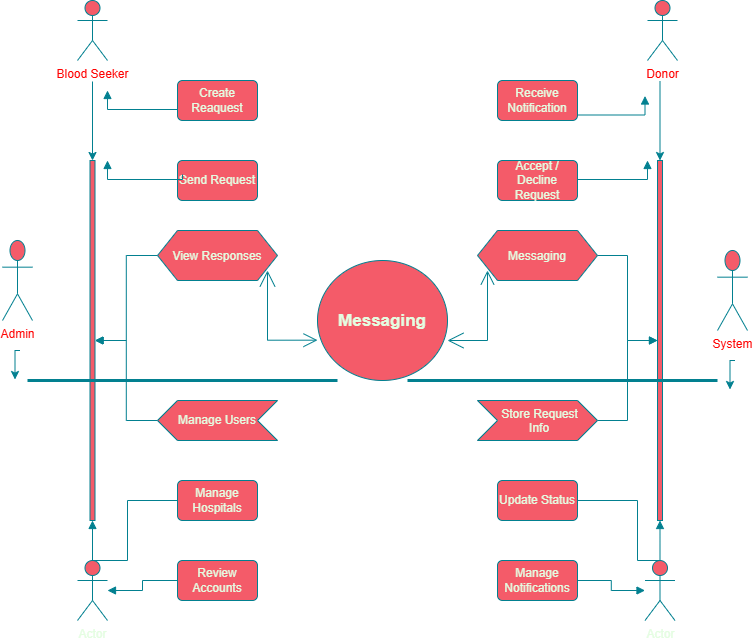

The diagram above was exported from draw.io. Its source (the exported page's mxGraphModel, read from the mxfile embedded in the PNG):
<mxGraphModel dx="860" dy="1573" grid="1" gridSize="10" guides="1" tooltips="1" connect="1" arrows="1" fold="1" page="1" pageScale="1" pageWidth="850" pageHeight="1100" math="0" shadow="0">
  <root>
    <object label="" id="0">
      <mxCell />
    </object>
    <mxCell id="1" parent="0" />
    <mxCell id="WhnVrG_OtvHX8_xMVcF_-17" edge="1" parent="1" style="edgeStyle=orthogonalEdgeStyle;rounded=0;orthogonalLoop=1;jettySize=auto;html=1;defaultLabelBackgroundColor=gap;labelBackgroundColor=none;fontColor=default;strokeColor=#028090;" target="WhnVrG_OtvHX8_xMVcF_-16" value="">
      <mxGeometry relative="1" as="geometry">
        <mxPoint x="155" y="-439" as="sourcePoint" />
      </mxGeometry>
    </mxCell>
    <mxCell id="WhnVrG_OtvHX8_xMVcF_-22" edge="1" parent="1" style="edgeStyle=orthogonalEdgeStyle;rounded=0;orthogonalLoop=1;jettySize=auto;html=1;defaultLabelBackgroundColor=gap;labelBackgroundColor=none;fontColor=default;strokeColor=#028090;" value="">
      <mxGeometry relative="1" as="geometry">
        <mxPoint x="82.5" y="-170" as="sourcePoint" />
        <mxPoint x="77.5" y="-141" as="targetPoint" />
      </mxGeometry>
    </mxCell>
    <mxCell id="WhnVrG_OtvHX8_xMVcF_-16" parent="1" style="html=1;points=[];perimeter=orthogonalPerimeter;labelBackgroundColor=none;fillColor=#F45B69;strokeColor=#028090;fontColor=#E4FDE1;" value="" vertex="1">
      <mxGeometry height="360" width="5" x="152.5" y="-360" as="geometry" />
    </mxCell>
    <mxCell id="WhnVrG_OtvHX8_xMVcF_-18" parent="1" style="shape=umlActor;verticalLabelPosition=bottom;verticalAlign=top;html=1;labelPerimeter=1;movable=1;resizable=1;rotatable=1;deletable=1;editable=1;locked=0;connectable=1;labelBackgroundColor=none;fillColor=#F45B69;strokeColor=#028090;fontColor=#FF0000;" value="Admin" vertex="1">
      <mxGeometry height="80" width="30" x="65" y="-280" as="geometry" />
    </mxCell>
    <mxCell id="WhnVrG_OtvHX8_xMVcF_-31" parent="1" style="shape=umlActor;verticalLabelPosition=bottom;verticalAlign=top;html=1;labelPerimeter=1;labelBackgroundColor=none;fillColor=#F45B69;strokeColor=#028090;fontColor=#FF0000;" value="Blood Seeker" vertex="1">
      <mxGeometry height="60" width="30" x="140" y="-520" as="geometry" />
    </mxCell>
    <mxCell id="WhnVrG_OtvHX8_xMVcF_-37" parent="1" style="shape=umlActor;verticalLabelPosition=bottom;verticalAlign=top;html=1;labelPerimeter=1;labelBackgroundColor=none;fillColor=#F45B69;strokeColor=#028090;fontColor=#FF0000;" value="Donor" vertex="1">
      <mxGeometry height="60" width="30" x="710" y="-520" as="geometry" />
    </mxCell>
    <mxCell id="WhnVrG_OtvHX8_xMVcF_-39" parent="1" style="html=1;points=[];perimeter=orthogonalPerimeter;labelBackgroundColor=none;fillColor=#F45B69;strokeColor=#028090;fontColor=#E4FDE1;" value="" vertex="1">
      <mxGeometry height="360" width="5" x="720" y="-360" as="geometry" />
    </mxCell>
    <mxCell id="WhnVrG_OtvHX8_xMVcF_-42" edge="1" parent="1" style="edgeStyle=orthogonalEdgeStyle;rounded=0;orthogonalLoop=1;jettySize=auto;html=1;defaultLabelBackgroundColor=gap;labelBackgroundColor=none;fontColor=default;strokeColor=#028090;" value="">
      <mxGeometry relative="1" as="geometry">
        <mxPoint x="722.5" y="-439" as="sourcePoint" />
        <mxPoint x="722.5" y="-360" as="targetPoint" />
      </mxGeometry>
    </mxCell>
    <mxCell id="WhnVrG_OtvHX8_xMVcF_-44" parent="1" style="shape=umlActor;verticalLabelPosition=bottom;verticalAlign=top;html=1;labelPerimeter=1;strokeColor=#028090;fontColor=#E4FDE1;fillColor=#F45B69;" value="Actor" vertex="1">
      <mxGeometry height="60" width="30" x="140" y="40" as="geometry" />
    </mxCell>
    <mxCell id="WhnVrG_OtvHX8_xMVcF_-45" parent="1" style="shape=umlActor;verticalLabelPosition=bottom;verticalAlign=top;html=1;labelPerimeter=1;strokeColor=#028090;fontColor=#E4FDE1;fillColor=#F45B69;" value="Actor" vertex="1">
      <mxGeometry height="60" width="30" x="707.5" y="40" as="geometry" />
    </mxCell>
    <mxCell id="WhnVrG_OtvHX8_xMVcF_-48" parent="1" style="shape=umlActor;verticalLabelPosition=bottom;verticalAlign=top;html=1;labelPerimeter=1;movable=1;resizable=1;rotatable=1;deletable=1;editable=1;locked=0;connectable=1;labelBackgroundColor=none;fillColor=#F45B69;strokeColor=#028090;fontColor=#FF0000;" value="System" vertex="1">
      <mxGeometry height="80" width="30" x="780" y="-270" as="geometry" />
    </mxCell>
    <mxCell id="WhnVrG_OtvHX8_xMVcF_-49" edge="1" parent="1" style="edgeStyle=orthogonalEdgeStyle;rounded=0;orthogonalLoop=1;jettySize=auto;html=1;defaultLabelBackgroundColor=gap;labelBackgroundColor=none;fontColor=default;strokeColor=#028090;" value="">
      <mxGeometry relative="1" as="geometry">
        <mxPoint x="797.5" y="-160" as="sourcePoint" />
        <mxPoint x="792.5" y="-131" as="targetPoint" />
      </mxGeometry>
    </mxCell>
    <mxCell id="WhnVrG_OtvHX8_xMVcF_-76" edge="1" parent="1" style="edgeStyle=orthogonalEdgeStyle;rounded=0;orthogonalLoop=1;jettySize=auto;html=1;strokeColor=#028090;fontColor=#E4FDE1;defaultLabelBackgroundColor=gap;endArrow=block;endFill=1;fillColor=#F45B69;" value="">
      <mxGeometry relative="1" x="0.1461" as="geometry">
        <Array as="points">
          <mxPoint x="707.5" y="-405.5" />
        </Array>
        <mxPoint x="637.5" y="-405.5" as="sourcePoint" />
        <mxPoint x="707.5" y="-424.5" as="targetPoint" />
      </mxGeometry>
    </mxCell>
    <mxCell id="WhnVrG_OtvHX8_xMVcF_-80" edge="1" parent="1" source="WhnVrG_OtvHX8_xMVcF_-53" style="edgeStyle=orthogonalEdgeStyle;rounded=0;orthogonalLoop=1;jettySize=auto;html=1;exitX=0.5;exitY=0;exitDx=0;exitDy=0;strokeColor=#028090;fontColor=#E4FDE1;defaultLabelBackgroundColor=gap;endArrow=block;endFill=1;fillColor=#F45B69;">
      <mxGeometry relative="1" as="geometry">
        <mxPoint x="600" y="-440" as="targetPoint" />
      </mxGeometry>
    </mxCell>
    <mxCell id="WhnVrG_OtvHX8_xMVcF_-81" edge="1" parent="1" source="WhnVrG_OtvHX8_xMVcF_-53" style="edgeStyle=orthogonalEdgeStyle;rounded=0;orthogonalLoop=1;jettySize=auto;html=1;exitX=0.25;exitY=0;exitDx=0;exitDy=0;strokeColor=#028090;fontColor=#E4FDE1;defaultLabelBackgroundColor=gap;endArrow=block;endFill=1;fillColor=#F45B69;">
      <mxGeometry relative="1" as="geometry">
        <mxPoint x="580" y="-440" as="targetPoint" />
      </mxGeometry>
    </mxCell>
    <mxCell id="WhnVrG_OtvHX8_xMVcF_-82" edge="1" parent="1" source="WhnVrG_OtvHX8_xMVcF_-53" style="edgeStyle=orthogonalEdgeStyle;rounded=0;orthogonalLoop=1;jettySize=auto;html=1;exitX=0;exitY=0;exitDx=0;exitDy=0;strokeColor=#028090;fontColor=#E4FDE1;defaultLabelBackgroundColor=gap;endArrow=block;endFill=1;fillColor=#F45B69;">
      <mxGeometry relative="1" as="geometry">
        <mxPoint x="560" y="-440" as="targetPoint" />
      </mxGeometry>
    </mxCell>
    <mxCell id="WhnVrG_OtvHX8_xMVcF_-83" edge="1" parent="1" source="WhnVrG_OtvHX8_xMVcF_-53" style="edgeStyle=orthogonalEdgeStyle;rounded=0;orthogonalLoop=1;jettySize=auto;html=1;exitX=1;exitY=0;exitDx=0;exitDy=0;strokeColor=#028090;fontColor=#E4FDE1;defaultLabelBackgroundColor=gap;endArrow=block;endFill=1;fillColor=#F45B69;">
      <mxGeometry relative="1" as="geometry">
        <mxPoint x="640" y="-440" as="targetPoint" />
      </mxGeometry>
    </mxCell>
    <mxCell id="WhnVrG_OtvHX8_xMVcF_-53" parent="1" style="html=1;rounded=1;absoluteArcSize=1;arcSize=10;whiteSpace=wrap;strokeColor=#028090;fontColor=#E4FDE1;fillColor=#F45B69;" value="Receive Notification" vertex="1">
      <mxGeometry height="40" width="80" x="560" y="-440" as="geometry" />
    </mxCell>
    <mxCell id="WhnVrG_OtvHX8_xMVcF_-58" parent="1" style="html=1;rounded=1;absoluteArcSize=1;arcSize=10;whiteSpace=wrap;strokeColor=#028090;fontColor=#E4FDE1;fillColor=#F45B69;" value="Accept / Decline Request" vertex="1">
      <mxGeometry height="40" width="80" x="560" y="-360" as="geometry" />
    </mxCell>
    <mxCell id="WhnVrG_OtvHX8_xMVcF_-73" edge="1" parent="1" style="edgeStyle=orthogonalEdgeStyle;rounded=0;orthogonalLoop=1;jettySize=auto;html=1;strokeColor=#028090;fontColor=#E4FDE1;defaultLabelBackgroundColor=gap;endArrow=block;endFill=1;fillColor=#F45B69;" value="">
      <mxGeometry relative="1" x="-0.2135" as="geometry">
        <Array as="points">
          <mxPoint x="245" y="-411" />
          <mxPoint x="170" y="-411" />
        </Array>
        <mxPoint x="245" y="-416" as="sourcePoint" />
        <mxPoint x="170" y="-430" as="targetPoint" />
      </mxGeometry>
    </mxCell>
    <mxCell id="WhnVrG_OtvHX8_xMVcF_-70" parent="1" style="html=1;rounded=1;absoluteArcSize=1;arcSize=10;whiteSpace=wrap;strokeColor=#028090;fontColor=#E4FDE1;fillColor=#F45B69;" value="Create Reaquest" vertex="1">
      <mxGeometry height="40" width="80" x="240" y="-440" as="geometry" />
    </mxCell>
    <mxCell id="WhnVrG_OtvHX8_xMVcF_-77" edge="1" parent="1" style="edgeStyle=orthogonalEdgeStyle;rounded=0;orthogonalLoop=1;jettySize=auto;html=1;strokeColor=#028090;fontColor=#E4FDE1;defaultLabelBackgroundColor=gap;endArrow=block;endFill=1;fillColor=#F45B69;" value="">
      <mxGeometry relative="1" x="0.1461" as="geometry">
        <Array as="points">
          <mxPoint x="710" y="-341" />
        </Array>
        <mxPoint x="640" y="-341" as="sourcePoint" />
        <mxPoint x="710" y="-360" as="targetPoint" />
      </mxGeometry>
    </mxCell>
    <mxCell id="WhnVrG_OtvHX8_xMVcF_-78" parent="1" style="html=1;rounded=1;absoluteArcSize=1;arcSize=10;whiteSpace=wrap;strokeColor=#028090;fontColor=#E4FDE1;fillColor=#F45B69;" value="Send Request" vertex="1">
      <mxGeometry height="40" width="80" x="240" y="-360" as="geometry" />
    </mxCell>
    <mxCell id="WhnVrG_OtvHX8_xMVcF_-79" edge="1" parent="1" style="edgeStyle=orthogonalEdgeStyle;rounded=0;orthogonalLoop=1;jettySize=auto;html=1;strokeColor=#028090;fontColor=#E4FDE1;defaultLabelBackgroundColor=gap;endArrow=block;endFill=1;fillColor=#F45B69;" value="">
      <mxGeometry relative="1" x="-0.2135" as="geometry">
        <Array as="points">
          <mxPoint x="245" y="-341" />
          <mxPoint x="170" y="-341" />
        </Array>
        <mxPoint x="245" y="-346" as="sourcePoint" />
        <mxPoint x="170" y="-360" as="targetPoint" />
      </mxGeometry>
    </mxCell>
    <mxCell id="WhnVrG_OtvHX8_xMVcF_-86" parent="1" style="ellipse;whiteSpace=wrap;html=1;shapeInside=1;strokeColor=#028090;fontColor=#E4FDE1;fillColor=#F45B69;" value="&lt;b&gt;&lt;font style=&quot;font-size: 17px;&quot;&gt;Messaging&lt;/font&gt;&lt;/b&gt;" vertex="1">
      <mxGeometry height="120" width="130" x="380" y="-260" as="geometry" />
    </mxCell>
    <mxCell id="WhnVrG_OtvHX8_xMVcF_-100" edge="1" parent="1" source="WhnVrG_OtvHX8_xMVcF_-99" style="edgeStyle=orthogonalEdgeStyle;rounded=0;orthogonalLoop=1;jettySize=auto;html=1;strokeColor=#028090;fontColor=#E4FDE1;defaultLabelBackgroundColor=gap;endArrow=block;endFill=1;fillColor=#F45B69;" target="WhnVrG_OtvHX8_xMVcF_-16" value="">
      <mxGeometry relative="1" as="geometry" />
    </mxCell>
    <mxCell id="WhnVrG_OtvHX8_xMVcF_-99" parent="1" style="shape=hexagon;perimeter=hexagonPerimeter2;whiteSpace=wrap;html=1;shapeInside=1;fixedSize=1;strokeColor=#028090;fontColor=#E4FDE1;fillColor=#F45B69;" value="View Responses" vertex="1">
      <mxGeometry height="50" width="120" x="220" y="-290" as="geometry" />
    </mxCell>
    <mxCell id="WhnVrG_OtvHX8_xMVcF_-104" edge="1" parent="1" style="endArrow=open;html=1;endSize=12;startArrow=open;startSize=14;startFill=0;edgeStyle=orthogonalEdgeStyle;align=center;verticalAlign=bottom;endFill=0;rounded=0;strokeColor=#028090;fontColor=#E4FDE1;defaultLabelBackgroundColor=gap;fillColor=#F45B69;entryX=0;entryY=0.664;entryDx=0;entryDy=0;entryPerimeter=0;" target="WhnVrG_OtvHX8_xMVcF_-86" value="">
      <mxGeometry relative="1" x="0.0636" y="3" as="geometry">
        <Array as="points">
          <mxPoint x="330" y="-180.3" />
        </Array>
        <mxPoint x="330" y="-250" as="sourcePoint" />
        <mxPoint x="350" y="-166.25" as="targetPoint" />
      </mxGeometry>
    </mxCell>
    <mxCell id="WhnVrG_OtvHX8_xMVcF_-107" edge="1" parent="1" source="WhnVrG_OtvHX8_xMVcF_-105" style="edgeStyle=orthogonalEdgeStyle;rounded=0;orthogonalLoop=1;jettySize=auto;html=1;strokeColor=#028090;fontColor=#E4FDE1;defaultLabelBackgroundColor=gap;endArrow=block;endFill=1;fillColor=#F45B69;" target="WhnVrG_OtvHX8_xMVcF_-39" value="">
      <mxGeometry relative="1" as="geometry" />
    </mxCell>
    <mxCell id="WhnVrG_OtvHX8_xMVcF_-105" parent="1" style="shape=hexagon;perimeter=hexagonPerimeter2;whiteSpace=wrap;html=1;shapeInside=1;fixedSize=1;strokeColor=#028090;fontColor=#E4FDE1;fillColor=#F45B69;fontSize=12;" value="Messaging" vertex="1">
      <mxGeometry height="50" width="120" x="540" y="-290" as="geometry" />
    </mxCell>
    <mxCell id="WhnVrG_OtvHX8_xMVcF_-108" edge="1" parent="1" style="endArrow=open;html=1;endSize=12;startArrow=open;startSize=14;startFill=0;edgeStyle=orthogonalEdgeStyle;align=center;verticalAlign=bottom;endFill=0;rounded=0;strokeColor=#028090;fontColor=#E4FDE1;defaultLabelBackgroundColor=gap;fillColor=#F45B69;" value="">
      <mxGeometry relative="1" x="-0.1818" y="3" as="geometry">
        <mxPoint x="510" y="-180" as="sourcePoint" />
        <mxPoint x="550" y="-250" as="targetPoint" />
      </mxGeometry>
    </mxCell>
    <mxCell id="WhnVrG_OtvHX8_xMVcF_-113" edge="1" parent="1" style="endArrow=none;startArrow=none;endFill=0;startFill=0;endSize=8;html=1;verticalAlign=bottom;labelBackgroundColor=none;strokeWidth=3;rounded=0;strokeColor=#028090;fontColor=#E4FDE1;defaultLabelBackgroundColor=gap;fillColor=#F45B69;" value="">
      <mxGeometry relative="1" width="160" as="geometry">
        <mxPoint x="90" y="-140" as="sourcePoint" />
        <mxPoint x="400" y="-140" as="targetPoint" />
      </mxGeometry>
    </mxCell>
    <mxCell id="WhnVrG_OtvHX8_xMVcF_-114" edge="1" parent="1" style="endArrow=none;startArrow=none;endFill=0;startFill=0;endSize=8;html=1;verticalAlign=bottom;labelBackgroundColor=none;strokeWidth=3;rounded=0;strokeColor=#028090;fontColor=#E4FDE1;defaultLabelBackgroundColor=gap;fillColor=#F45B69;" value="">
      <mxGeometry relative="1" width="160" as="geometry">
        <mxPoint x="470" y="-140" as="sourcePoint" />
        <mxPoint x="780" y="-140" as="targetPoint" />
      </mxGeometry>
    </mxCell>
    <mxCell id="WhnVrG_OtvHX8_xMVcF_-124" edge="1" parent="1" source="WhnVrG_OtvHX8_xMVcF_-116" style="edgeStyle=orthogonalEdgeStyle;rounded=0;orthogonalLoop=1;jettySize=auto;html=1;strokeColor=#028090;fontColor=#E4FDE1;defaultLabelBackgroundColor=gap;endArrow=block;endFill=1;fillColor=#F45B69;" target="WhnVrG_OtvHX8_xMVcF_-16" value="">
      <mxGeometry relative="1" as="geometry" />
    </mxCell>
    <mxCell id="WhnVrG_OtvHX8_xMVcF_-116" parent="1" style="shape=step;perimeter=stepPerimeter;whiteSpace=wrap;html=1;shapeInside=1;fixedSize=1;strokeColor=#028090;fontColor=#E4FDE1;fillColor=#F45B69;direction=west;" value="Manage Users" vertex="1">
      <mxGeometry height="40" width="120" x="220" y="-120" as="geometry" />
    </mxCell>
    <mxCell id="WhnVrG_OtvHX8_xMVcF_-120" edge="1" parent="1" source="WhnVrG_OtvHX8_xMVcF_-119" style="edgeStyle=orthogonalEdgeStyle;rounded=0;orthogonalLoop=1;jettySize=auto;html=1;exitX=0.5;exitY=0;exitDx=0;exitDy=0;strokeColor=#028090;fontColor=#E4FDE1;defaultLabelBackgroundColor=gap;endArrow=block;endFill=1;fillColor=#F45B69;">
      <mxGeometry relative="1" as="geometry">
        <mxPoint x="600" y="-120" as="targetPoint" />
      </mxGeometry>
    </mxCell>
    <mxCell id="WhnVrG_OtvHX8_xMVcF_-125" edge="1" parent="1" source="WhnVrG_OtvHX8_xMVcF_-119" style="edgeStyle=orthogonalEdgeStyle;rounded=0;orthogonalLoop=1;jettySize=auto;html=1;strokeColor=#028090;fontColor=#E4FDE1;defaultLabelBackgroundColor=gap;endArrow=block;endFill=1;fillColor=#F45B69;" target="WhnVrG_OtvHX8_xMVcF_-39" value="">
      <mxGeometry relative="1" as="geometry" />
    </mxCell>
    <mxCell id="WhnVrG_OtvHX8_xMVcF_-119" parent="1" style="shape=step;perimeter=stepPerimeter;whiteSpace=wrap;html=1;shapeInside=1;fixedSize=1;strokeColor=#028090;fontColor=#E4FDE1;fillColor=#F45B69;direction=east;" value="Store Request Info" vertex="1">
      <mxGeometry height="40" width="120" x="540" y="-120" as="geometry" />
    </mxCell>
    <mxCell id="WhnVrG_OtvHX8_xMVcF_-123" edge="1" parent="1" source="WhnVrG_OtvHX8_xMVcF_-116" style="edgeStyle=orthogonalEdgeStyle;rounded=0;orthogonalLoop=1;jettySize=auto;html=1;innerLoopWaypoints=1;exitX=0.5;exitY=0;exitDx=0;exitDy=0;strokeColor=#028090;fontColor=#E4FDE1;defaultLabelBackgroundColor=gap;endArrow=block;endFill=1;fillColor=#F45B69;" target="WhnVrG_OtvHX8_xMVcF_-116">
      <mxGeometry relative="1" as="geometry" />
    </mxCell>
    <mxCell id="WhnVrG_OtvHX8_xMVcF_-135" edge="1" parent="1" source="WhnVrG_OtvHX8_xMVcF_-126" style="edgeStyle=orthogonalEdgeStyle;rounded=0;orthogonalLoop=1;jettySize=auto;html=1;strokeColor=#028090;fontColor=#E4FDE1;defaultLabelBackgroundColor=gap;endArrow=block;endFill=1;fillColor=#F45B69;" target="WhnVrG_OtvHX8_xMVcF_-16" value="">
      <mxGeometry relative="1" as="geometry">
        <Array as="points">
          <mxPoint x="190" y="-20" />
          <mxPoint x="190" y="40" />
          <mxPoint x="155" y="40" />
        </Array>
      </mxGeometry>
    </mxCell>
    <mxCell id="WhnVrG_OtvHX8_xMVcF_-126" parent="1" style="html=1;rounded=1;absoluteArcSize=1;arcSize=10;whiteSpace=wrap;strokeColor=#028090;fontColor=#E4FDE1;fillColor=#F45B69;" value="Manage Hospitals" vertex="1">
      <mxGeometry height="40" width="80" x="240" y="-40" as="geometry" />
    </mxCell>
    <mxCell id="WhnVrG_OtvHX8_xMVcF_-136" edge="1" parent="1" source="WhnVrG_OtvHX8_xMVcF_-127" style="edgeStyle=orthogonalEdgeStyle;rounded=0;orthogonalLoop=1;jettySize=auto;html=1;strokeColor=#028090;fontColor=#E4FDE1;defaultLabelBackgroundColor=gap;endArrow=block;endFill=1;fillColor=#F45B69;" target="WhnVrG_OtvHX8_xMVcF_-44" value="">
      <mxGeometry relative="1" as="geometry" />
    </mxCell>
    <mxCell id="WhnVrG_OtvHX8_xMVcF_-127" parent="1" style="html=1;rounded=1;absoluteArcSize=1;arcSize=10;whiteSpace=wrap;strokeColor=#028090;fontColor=#E4FDE1;fillColor=#F45B69;" value="Review Accounts" vertex="1">
      <mxGeometry height="40" width="80" x="240" y="40" as="geometry" />
    </mxCell>
    <mxCell id="WhnVrG_OtvHX8_xMVcF_-132" edge="1" parent="1" source="WhnVrG_OtvHX8_xMVcF_-128" style="edgeStyle=orthogonalEdgeStyle;rounded=0;orthogonalLoop=1;jettySize=auto;html=1;strokeColor=#028090;fontColor=#E4FDE1;defaultLabelBackgroundColor=gap;endArrow=block;endFill=1;fillColor=#F45B69;" target="WhnVrG_OtvHX8_xMVcF_-39" value="">
      <mxGeometry relative="1" x="-0.4521" as="geometry">
        <Array as="points">
          <mxPoint x="700" y="-20" />
          <mxPoint x="700" y="40" />
          <mxPoint x="722.5" y="40" />
        </Array>
      </mxGeometry>
    </mxCell>
    <mxCell id="WhnVrG_OtvHX8_xMVcF_-128" parent="1" style="html=1;rounded=1;absoluteArcSize=1;arcSize=10;whiteSpace=wrap;strokeColor=#028090;fontColor=#E4FDE1;fillColor=#F45B69;" value="Update Status" vertex="1">
      <mxGeometry height="40" width="80" x="560" y="-40" as="geometry" />
    </mxCell>
    <mxCell id="WhnVrG_OtvHX8_xMVcF_-133" edge="1" parent="1" source="WhnVrG_OtvHX8_xMVcF_-129" style="edgeStyle=orthogonalEdgeStyle;rounded=0;orthogonalLoop=1;jettySize=auto;html=1;strokeColor=#028090;fontColor=#E4FDE1;defaultLabelBackgroundColor=gap;endArrow=block;endFill=1;fillColor=#F45B69;" target="WhnVrG_OtvHX8_xMVcF_-45" value="">
      <mxGeometry relative="1" as="geometry" />
    </mxCell>
    <mxCell id="WhnVrG_OtvHX8_xMVcF_-129" parent="1" style="html=1;rounded=1;absoluteArcSize=1;arcSize=10;whiteSpace=wrap;strokeColor=#028090;fontColor=#E4FDE1;fillColor=#F45B69;" value="Manage Notifications" vertex="1">
      <mxGeometry height="40" width="80" x="560" y="40" as="geometry" />
    </mxCell>
  </root>
</mxGraphModel>